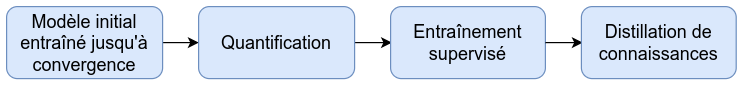

The diagram above was exported from draw.io. Its source (the exported page's mxGraphModel, read from the mxfile embedded in the PNG):
<mxGraphModel dx="1562" dy="825" grid="1" gridSize="10" guides="1" tooltips="1" connect="1" arrows="1" fold="1" page="1" pageScale="1" pageWidth="827" pageHeight="1169" math="0" shadow="0">
  <root>
    <mxCell id="0" />
    <mxCell id="1" parent="0" />
    <mxCell id="eZNojDH5uruEuiyLW1pR-18" style="edgeStyle=orthogonalEdgeStyle;rounded=0;orthogonalLoop=1;jettySize=auto;html=1;exitX=1;exitY=0.5;exitDx=0;exitDy=0;entryX=0;entryY=0.5;entryDx=0;entryDy=0;fontSize=15;" edge="1" parent="1" source="eZNojDH5uruEuiyLW1pR-1" target="eZNojDH5uruEuiyLW1pR-3">
      <mxGeometry relative="1" as="geometry" />
    </mxCell>
    <mxCell id="eZNojDH5uruEuiyLW1pR-1" value="Modèle initial entraîné jusqu'à convergence" style="rounded=1;whiteSpace=wrap;html=1;fillColor=#dae8fc;strokeColor=#6c8ebf;fontSize=15;" vertex="1" parent="1">
      <mxGeometry x="730" y="560" width="130" height="60" as="geometry" />
    </mxCell>
    <mxCell id="eZNojDH5uruEuiyLW1pR-19" style="edgeStyle=orthogonalEdgeStyle;rounded=0;orthogonalLoop=1;jettySize=auto;html=1;exitX=1;exitY=0.5;exitDx=0;exitDy=0;entryX=0;entryY=0.5;entryDx=0;entryDy=0;fontSize=15;" edge="1" parent="1" source="eZNojDH5uruEuiyLW1pR-3">
      <mxGeometry relative="1" as="geometry">
        <mxPoint x="1051" y="590" as="targetPoint" />
      </mxGeometry>
    </mxCell>
    <mxCell id="eZNojDH5uruEuiyLW1pR-3" value="Quantification" style="rounded=1;whiteSpace=wrap;html=1;fillColor=#dae8fc;strokeColor=#6c8ebf;fontSize=15;" vertex="1" parent="1">
      <mxGeometry x="890" y="560" width="130" height="60" as="geometry" />
    </mxCell>
    <mxCell id="eZNojDH5uruEuiyLW1pR-5" value="Entraînement supervisé" style="rounded=1;whiteSpace=wrap;html=1;fillColor=#dae8fc;strokeColor=#6c8ebf;fontSize=15;" vertex="1" parent="1">
      <mxGeometry x="1050" y="560" width="129" height="60" as="geometry" />
    </mxCell>
    <mxCell id="eZNojDH5uruEuiyLW1pR-25" style="edgeStyle=orthogonalEdgeStyle;rounded=0;orthogonalLoop=1;jettySize=auto;html=1;exitX=1;exitY=0.5;exitDx=0;exitDy=0;entryX=0;entryY=0.5;entryDx=0;entryDy=0;fontSize=15;" edge="1" parent="1">
      <mxGeometry relative="1" as="geometry">
        <mxPoint x="1179" y="590" as="sourcePoint" />
        <mxPoint x="1210" y="590" as="targetPoint" />
      </mxGeometry>
    </mxCell>
    <mxCell id="eZNojDH5uruEuiyLW1pR-26" value="Distillation de connaissances" style="rounded=1;whiteSpace=wrap;html=1;fillColor=#dae8fc;strokeColor=#6c8ebf;fontSize=15;" vertex="1" parent="1">
      <mxGeometry x="1209" y="560" width="129" height="60" as="geometry" />
    </mxCell>
  </root>
</mxGraphModel>